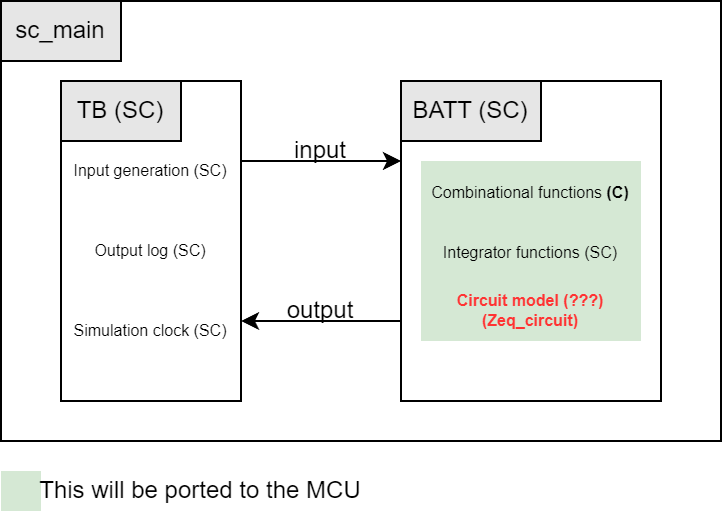

The diagram above was exported from draw.io. Its source (the exported page's mxGraphModel, read from the mxfile embedded in the PNG):
<mxGraphModel dx="574" dy="313" grid="1" gridSize="10" guides="1" tooltips="1" connect="1" arrows="1" fold="1" page="1" pageScale="1" pageWidth="827" pageHeight="1169" math="0" shadow="0">
  <root>
    <mxCell id="0" />
    <mxCell id="1" parent="0" />
    <mxCell id="UVs8akoaALRGwhurHnQT-13" value="" style="whiteSpace=wrap;html=1;" vertex="1" parent="1">
      <mxGeometry x="40" y="40" width="360" height="220" as="geometry" />
    </mxCell>
    <mxCell id="UVs8akoaALRGwhurHnQT-1" value="" style="whiteSpace=wrap;html=1;" vertex="1" parent="1">
      <mxGeometry x="70" y="80" width="90" height="160" as="geometry" />
    </mxCell>
    <mxCell id="UVs8akoaALRGwhurHnQT-2" value="TB (SC)" style="text;html=1;strokeColor=default;fillColor=#E6E6E6;align=center;verticalAlign=middle;whiteSpace=wrap;rounded=0;" vertex="1" parent="1">
      <mxGeometry x="70" y="80" width="60" height="30" as="geometry" />
    </mxCell>
    <mxCell id="UVs8akoaALRGwhurHnQT-3" value="" style="whiteSpace=wrap;html=1;" vertex="1" parent="1">
      <mxGeometry x="240" y="80" width="130" height="160" as="geometry" />
    </mxCell>
    <mxCell id="UVs8akoaALRGwhurHnQT-4" value="BATT (SC)" style="text;html=1;strokeColor=default;fillColor=#E6E6E6;align=center;verticalAlign=middle;whiteSpace=wrap;rounded=0;" vertex="1" parent="1">
      <mxGeometry x="240" y="80" width="70" height="30" as="geometry" />
    </mxCell>
    <mxCell id="UVs8akoaALRGwhurHnQT-5" value="" style="endArrow=classic;html=1;rounded=0;exitX=1;exitY=0.25;exitDx=0;exitDy=0;entryX=0;entryY=0.25;entryDx=0;entryDy=0;" edge="1" parent="1" source="UVs8akoaALRGwhurHnQT-1" target="UVs8akoaALRGwhurHnQT-3">
      <mxGeometry width="50" height="50" relative="1" as="geometry">
        <mxPoint x="170" y="150" as="sourcePoint" />
        <mxPoint x="220" y="100" as="targetPoint" />
      </mxGeometry>
    </mxCell>
    <mxCell id="UVs8akoaALRGwhurHnQT-7" value="" style="endArrow=classic;html=1;rounded=0;entryX=1;entryY=0.75;entryDx=0;entryDy=0;exitX=0;exitY=0.75;exitDx=0;exitDy=0;" edge="1" parent="1" source="UVs8akoaALRGwhurHnQT-3" target="UVs8akoaALRGwhurHnQT-1">
      <mxGeometry width="50" height="50" relative="1" as="geometry">
        <mxPoint x="240" y="180" as="sourcePoint" />
        <mxPoint x="290" y="130" as="targetPoint" />
      </mxGeometry>
    </mxCell>
    <mxCell id="UVs8akoaALRGwhurHnQT-8" value="input" style="text;html=1;strokeColor=none;fillColor=none;align=center;verticalAlign=middle;whiteSpace=wrap;rounded=0;" vertex="1" parent="1">
      <mxGeometry x="170" y="100" width="60" height="30" as="geometry" />
    </mxCell>
    <mxCell id="UVs8akoaALRGwhurHnQT-9" value="output" style="text;html=1;strokeColor=none;fillColor=none;align=center;verticalAlign=middle;whiteSpace=wrap;rounded=0;" vertex="1" parent="1">
      <mxGeometry x="170" y="180" width="60" height="30" as="geometry" />
    </mxCell>
    <mxCell id="UVs8akoaALRGwhurHnQT-11" value="Input generation (SC)" style="text;html=1;strokeColor=none;fillColor=none;align=center;verticalAlign=middle;whiteSpace=wrap;rounded=0;fontSize=8;" vertex="1" parent="1">
      <mxGeometry x="75" y="110" width="80" height="30" as="geometry" />
    </mxCell>
    <mxCell id="UVs8akoaALRGwhurHnQT-12" value="Output log (SC)" style="text;html=1;strokeColor=none;fillColor=none;align=center;verticalAlign=middle;whiteSpace=wrap;rounded=0;fontSize=8;" vertex="1" parent="1">
      <mxGeometry x="75" y="150" width="80" height="30" as="geometry" />
    </mxCell>
    <mxCell id="UVs8akoaALRGwhurHnQT-14" value="sc_main" style="text;html=1;strokeColor=default;fillColor=#E6E6E6;align=center;verticalAlign=middle;whiteSpace=wrap;rounded=0;" vertex="1" parent="1">
      <mxGeometry x="40" y="40" width="60" height="30" as="geometry" />
    </mxCell>
    <mxCell id="UVs8akoaALRGwhurHnQT-16" value="Simulation clock (SC)" style="text;html=1;strokeColor=none;fillColor=none;align=center;verticalAlign=middle;whiteSpace=wrap;rounded=0;fontSize=8;" vertex="1" parent="1">
      <mxGeometry x="75" y="190" width="80" height="30" as="geometry" />
    </mxCell>
    <mxCell id="UVs8akoaALRGwhurHnQT-18" value="&lt;font style=&quot;font-size: 8px;&quot;&gt;Combinational functions &lt;b&gt;(C)&lt;/b&gt;&lt;/font&gt;" style="text;html=1;strokeColor=none;fillColor=#d5e8d4;align=center;verticalAlign=middle;whiteSpace=wrap;rounded=0;" vertex="1" parent="1">
      <mxGeometry x="250" y="120" width="110" height="30" as="geometry" />
    </mxCell>
    <mxCell id="UVs8akoaALRGwhurHnQT-19" value="&lt;font style=&quot;font-size: 8px;&quot;&gt;Integrator functions (SC)&lt;/font&gt;" style="text;html=1;strokeColor=none;fillColor=#d5e8d4;align=center;verticalAlign=middle;whiteSpace=wrap;rounded=0;" vertex="1" parent="1">
      <mxGeometry x="250" y="150" width="110" height="30" as="geometry" />
    </mxCell>
    <mxCell id="UVs8akoaALRGwhurHnQT-20" value="&lt;font style=&quot;font-size: 8px;&quot;&gt;Circuit model (???)&lt;br&gt;(Zeq_circuit)&lt;br&gt;&lt;/font&gt;" style="text;html=1;strokeColor=none;fillColor=#d5e8d4;align=center;verticalAlign=middle;whiteSpace=wrap;rounded=0;fontStyle=1;fontSize=8;fontColor=#FF3333;" vertex="1" parent="1">
      <mxGeometry x="250" y="180" width="110" height="30" as="geometry" />
    </mxCell>
    <mxCell id="UVs8akoaALRGwhurHnQT-22" value="" style="whiteSpace=wrap;html=1;aspect=fixed;fillColor=#d5e8d4;strokeColor=none;" vertex="1" parent="1">
      <mxGeometry x="40" y="275" width="20" height="20" as="geometry" />
    </mxCell>
    <mxCell id="UVs8akoaALRGwhurHnQT-23" value="This will be ported to the MCU" style="text;html=1;strokeColor=none;fillColor=none;align=center;verticalAlign=middle;whiteSpace=wrap;rounded=0;" vertex="1" parent="1">
      <mxGeometry x="50" y="270" width="180" height="30" as="geometry" />
    </mxCell>
  </root>
</mxGraphModel>